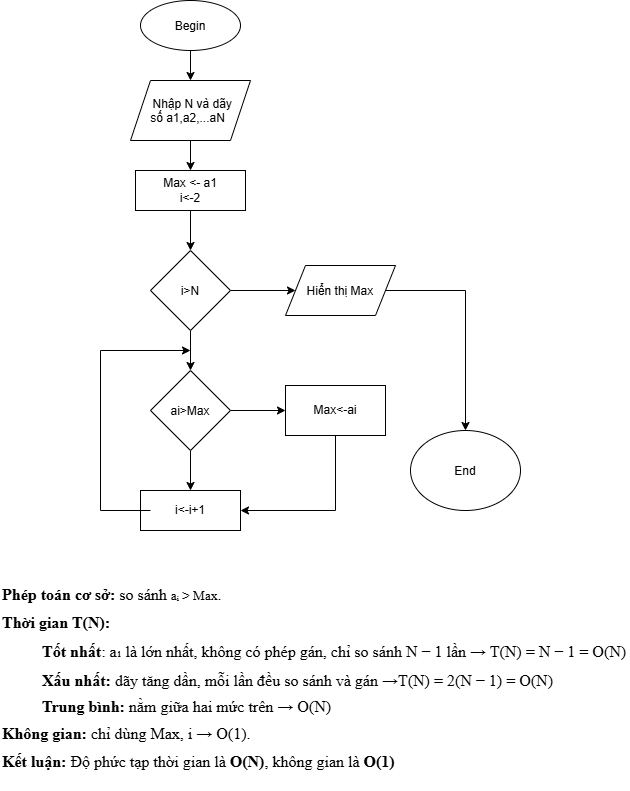

The diagram above was exported from draw.io. Its source (the exported page's mxGraphModel, read from the mxfile embedded in the PNG):
<mxGraphModel dx="933" dy="502" grid="1" gridSize="10" guides="1" tooltips="1" connect="1" arrows="1" fold="1" page="1" pageScale="1" pageWidth="827" pageHeight="1169" math="0" shadow="0">
  <root>
    <mxCell id="0" />
    <mxCell id="1" parent="0" />
    <mxCell id="sqtW-DumtZrbuSLl685I-4" edge="1" parent="1" source="sqtW-DumtZrbuSLl685I-1" style="edgeStyle=orthogonalEdgeStyle;rounded=0;orthogonalLoop=1;jettySize=auto;html=1;defaultLabelBackgroundColor=page;" target="sqtW-DumtZrbuSLl685I-3" value="">
      <mxGeometry relative="1" as="geometry" />
    </mxCell>
    <mxCell id="sqtW-DumtZrbuSLl685I-1" parent="1" style="ellipse;whiteSpace=wrap;html=1;shapeInside=1;" value="Begin&lt;div&gt;&lt;br&gt;&lt;/div&gt;" vertex="1">
      <mxGeometry height="50" width="100" x="200" y="20" as="geometry" />
    </mxCell>
    <mxCell id="sqtW-DumtZrbuSLl685I-6" edge="1" parent="1" source="sqtW-DumtZrbuSLl685I-3" style="edgeStyle=orthogonalEdgeStyle;rounded=0;orthogonalLoop=1;jettySize=auto;html=1;defaultLabelBackgroundColor=page;" target="sqtW-DumtZrbuSLl685I-5" value="">
      <mxGeometry relative="1" as="geometry" />
    </mxCell>
    <mxCell id="sqtW-DumtZrbuSLl685I-3" parent="1" style="shape=parallelogram;perimeter=parallelogramPerimeter;whiteSpace=wrap;html=1;shapeInside=1;fixedSize=1;" value="Nhập N và dãy số a1,a2,...aN" vertex="1">
      <mxGeometry height="60" width="120" x="190" y="100" as="geometry" />
    </mxCell>
    <mxCell id="sqtW-DumtZrbuSLl685I-8" edge="1" parent="1" source="sqtW-DumtZrbuSLl685I-5" style="edgeStyle=orthogonalEdgeStyle;rounded=0;orthogonalLoop=1;jettySize=auto;html=1;defaultLabelBackgroundColor=page;" target="sqtW-DumtZrbuSLl685I-7" value="">
      <mxGeometry relative="1" as="geometry" />
    </mxCell>
    <mxCell id="sqtW-DumtZrbuSLl685I-5" parent="1" style="whiteSpace=wrap;html=1;" value="Max &amp;lt;- a1&lt;div&gt;i&amp;lt;-2&lt;/div&gt;" vertex="1">
      <mxGeometry height="40" width="110" x="195" y="190" as="geometry" />
    </mxCell>
    <mxCell id="sqtW-DumtZrbuSLl685I-10" edge="1" parent="1" source="sqtW-DumtZrbuSLl685I-7" style="edgeStyle=orthogonalEdgeStyle;rounded=0;orthogonalLoop=1;jettySize=auto;html=1;defaultLabelBackgroundColor=page;" target="sqtW-DumtZrbuSLl685I-9" value="">
      <mxGeometry relative="1" as="geometry" />
    </mxCell>
    <mxCell id="sqtW-DumtZrbuSLl685I-12" edge="1" parent="1" source="sqtW-DumtZrbuSLl685I-7" style="edgeStyle=orthogonalEdgeStyle;rounded=0;orthogonalLoop=1;jettySize=auto;html=1;defaultLabelBackgroundColor=page;" target="sqtW-DumtZrbuSLl685I-11" value="">
      <mxGeometry relative="1" as="geometry" />
    </mxCell>
    <mxCell id="sqtW-DumtZrbuSLl685I-7" parent="1" style="rhombus;whiteSpace=wrap;html=1;shapeInside=1;" value="i&amp;gt;N" vertex="1">
      <mxGeometry height="80" width="80" x="210" y="270" as="geometry" />
    </mxCell>
    <mxCell id="sqtW-DumtZrbuSLl685I-20" edge="1" parent="1" source="sqtW-DumtZrbuSLl685I-9" style="edgeStyle=orthogonalEdgeStyle;rounded=0;orthogonalLoop=1;jettySize=auto;html=1;defaultLabelBackgroundColor=page;" target="sqtW-DumtZrbuSLl685I-19" value="">
      <mxGeometry relative="1" as="geometry" />
    </mxCell>
    <mxCell id="sqtW-DumtZrbuSLl685I-9" parent="1" style="shape=parallelogram;perimeter=parallelogramPerimeter;whiteSpace=wrap;html=1;shapeInside=1;fixedSize=1;" value="Hiển thị Max" vertex="1">
      <mxGeometry height="50" width="110" x="345" y="285" as="geometry" />
    </mxCell>
    <mxCell id="sqtW-DumtZrbuSLl685I-14" edge="1" parent="1" source="sqtW-DumtZrbuSLl685I-11" style="edgeStyle=orthogonalEdgeStyle;rounded=0;orthogonalLoop=1;jettySize=auto;html=1;defaultLabelBackgroundColor=page;" target="sqtW-DumtZrbuSLl685I-13" value="">
      <mxGeometry relative="1" as="geometry" />
    </mxCell>
    <mxCell id="sqtW-DumtZrbuSLl685I-16" edge="1" parent="1" source="sqtW-DumtZrbuSLl685I-11" style="edgeStyle=orthogonalEdgeStyle;rounded=0;orthogonalLoop=1;jettySize=auto;html=1;defaultLabelBackgroundColor=page;" target="sqtW-DumtZrbuSLl685I-15" value="">
      <mxGeometry relative="1" as="geometry" />
    </mxCell>
    <mxCell id="sqtW-DumtZrbuSLl685I-11" parent="1" style="rhombus;whiteSpace=wrap;html=1;shapeInside=1;" value="ai&amp;gt;Max" vertex="1">
      <mxGeometry height="80" width="80" x="210" y="390" as="geometry" />
    </mxCell>
    <mxCell id="sqtW-DumtZrbuSLl685I-13" parent="1" style="whiteSpace=wrap;html=1;" value="Max&amp;lt;-ai" vertex="1">
      <mxGeometry height="50" width="100" x="345" y="405" as="geometry" />
    </mxCell>
    <mxCell id="sqtW-DumtZrbuSLl685I-15" parent="1" style="whiteSpace=wrap;html=1;" value="i&amp;lt;-i+1" vertex="1">
      <mxGeometry height="40" width="100" x="200" y="510" as="geometry" />
    </mxCell>
    <mxCell id="sqtW-DumtZrbuSLl685I-17" edge="1" parent="1" style="endArrow=classic;html=1;rounded=0;defaultLabelBackgroundColor=page;edgeStyle=orthogonalEdgeStyle;entryX=1;entryY=0.5;entryDx=0;entryDy=0;" target="sqtW-DumtZrbuSLl685I-15" value="">
      <mxGeometry height="50" relative="1" width="50" x="-0.5588" as="geometry">
        <Array as="points">
          <mxPoint x="395" y="530" />
        </Array>
        <mxPoint x="395" y="455" as="sourcePoint" />
        <mxPoint x="395" y="530" as="targetPoint" />
      </mxGeometry>
    </mxCell>
    <mxCell id="sqtW-DumtZrbuSLl685I-18" edge="1" parent="1" style="endArrow=classic;html=1;rounded=0;defaultLabelBackgroundColor=page;edgeStyle=orthogonalEdgeStyle;" value="">
      <mxGeometry height="50" relative="1" width="50" x="-0.9" as="geometry">
        <Array as="points">
          <mxPoint x="160" y="530" />
          <mxPoint x="160" y="370" />
        </Array>
        <mxPoint x="210" y="530" as="sourcePoint" />
        <mxPoint x="250" y="370" as="targetPoint" />
      </mxGeometry>
    </mxCell>
    <mxCell id="sqtW-DumtZrbuSLl685I-19" parent="1" style="ellipse;whiteSpace=wrap;html=1;shapeInside=1;" value="End&lt;div&gt;&lt;br&gt;&lt;/div&gt;" vertex="1">
      <mxGeometry height="80" width="110" x="470" y="450" as="geometry" />
    </mxCell>
    <mxCell id="sqtW-DumtZrbuSLl685I-21" parent="1" style="text;html=1;whiteSpace=wrap;strokeColor=none;fillColor=none;align=left;verticalAlign=middle;rounded=0;" value="&lt;div style=&quot;line-height: 100%;&quot;&gt;&lt;p class=&quot;MsoNormal&quot;&gt;&lt;font face=&quot;Times New Roman&quot;&gt;&lt;b style=&quot;&quot;&gt;&lt;span style=&quot;font-size: 12pt; line-height: 100%;&quot;&gt;Phép toán cơ sở:&lt;/span&gt;&lt;/b&gt;&lt;span style=&quot;font-size: 12pt; line-height: 100%;&quot;&gt; so sánh &lt;/span&gt;&lt;span style=&quot;font-size: 10pt; line-height: 100%;&quot;&gt;aᵢ &amp;gt; Max&lt;/span&gt;&lt;span style=&quot;font-size: 12pt; line-height: 100%;&quot;&gt;.&amp;nbsp;&lt;/span&gt;&lt;/font&gt;&lt;/p&gt;&lt;p class=&quot;MsoNormal&quot;&gt;&lt;b&gt;&lt;span style=&quot;font-size: 12pt; line-height: 100%;&quot;&gt;&lt;font face=&quot;Times New Roman&quot;&gt;Thời gian T(N):&lt;/font&gt;&lt;/span&gt;&lt;/b&gt;&lt;/p&gt;&lt;/div&gt;&lt;blockquote style=&quot;margin: 0 0 0 40px; border: none; padding: 0px;&quot;&gt;&lt;div style=&quot;line-height: 100%;&quot;&gt;&lt;p class=&quot;MsoNormal&quot;&gt;&lt;span style=&quot;font-size:12.0pt;line-height:107%;font-family:&amp;lt;br/&amp;gt;&amp;quot;Times New Roman&amp;quot;,serif&quot;&gt;&lt;font face=&quot;Times New Roman&quot;&gt;&lt;b&gt;Tốt nhất&lt;/b&gt;: a₁ là lớn nhất, không có phép gán, chỉ so&amp;nbsp;&lt;/font&gt;&lt;/span&gt;&lt;span style=&quot;font-family: &amp;quot;Times New Roman&amp;quot;; font-size: 12pt; background-color: transparent; color: light-dark(#000000, var(--ge-light-color, #ffffff));&quot;&gt;sánh N − 1 lần → T(N) = N − 1 = O(N)&lt;/span&gt;&lt;/p&gt;&lt;/div&gt;&lt;div style=&quot;line-height: 100%;&quot;&gt;&lt;p class=&quot;MsoNormal&quot;&gt;&lt;span style=&quot;font-size:12.0pt;line-height:107%;font-family:&amp;lt;br/&amp;gt;&amp;quot;Times New Roman&amp;quot;,serif&quot;&gt;&lt;font face=&quot;Times New Roman&quot;&gt;&lt;b&gt;Xấu nhất:&lt;/b&gt; dãy tăng dần, mỗi lần đều so sánh và gán →&lt;/font&gt;&lt;/span&gt;&lt;span style=&quot;font-family: &amp;quot;Times New Roman&amp;quot;; font-size: 12pt; background-color: transparent; color: light-dark(#000000, var(--ge-light-color, #ffffff));&quot;&gt;T(N) = 2(N − 1) = O(N)&lt;/span&gt;&lt;/p&gt;&lt;/div&gt;&lt;div style=&quot;line-height: 100%;&quot;&gt;&lt;p class=&quot;MsoNormal&quot;&gt;&lt;span style=&quot;font-size: 12pt; background-color: transparent; color: light-dark(#000000, var(--ge-light-color, #ffffff));&quot;&gt;&lt;font face=&quot;Times New Roman&quot;&gt;&lt;b&gt;Trung bình:&lt;/b&gt; nằm giữa hai mức trên → O(N)&lt;/font&gt;&lt;/span&gt;&lt;/p&gt;&lt;/div&gt;&lt;/blockquote&gt;&lt;div style=&quot;line-height: 100%;&quot;&gt;&lt;p class=&quot;MsoNormal&quot;&gt;&lt;font face=&quot;Times New Roman&quot;&gt;&lt;b&gt;&lt;span style=&quot;font-size: 12pt; line-height: 100%;&quot;&gt;Không gian:&lt;/span&gt;&lt;/b&gt;&lt;span style=&quot;font-size: 12pt; line-height: 100%;&quot;&gt; chỉ dùng Max, i → O(1).&lt;/span&gt;&lt;/font&gt;&lt;/p&gt;&lt;p class=&quot;MsoNormal&quot;&gt;&lt;font face=&quot;Times New Roman&quot;&gt;&lt;b style=&quot;&quot;&gt;&lt;span style=&quot;font-size: 12pt; line-height: 100%;&quot;&gt;Kết luận:&lt;/span&gt;&lt;/b&gt;&lt;span style=&quot;font-size: 12pt; line-height: 100%;&quot;&gt; Độ phức tạp thời gian là &lt;b style=&quot;&quot;&gt;O(N)&lt;/b&gt;, không gian là &lt;b style=&quot;&quot;&gt;O(1)&lt;/b&gt;&lt;/span&gt;&lt;/font&gt;&lt;/p&gt;&lt;/div&gt;" vertex="1">
      <mxGeometry height="225" width="630" x="60" y="585" as="geometry" />
    </mxCell>
  </root>
</mxGraphModel>